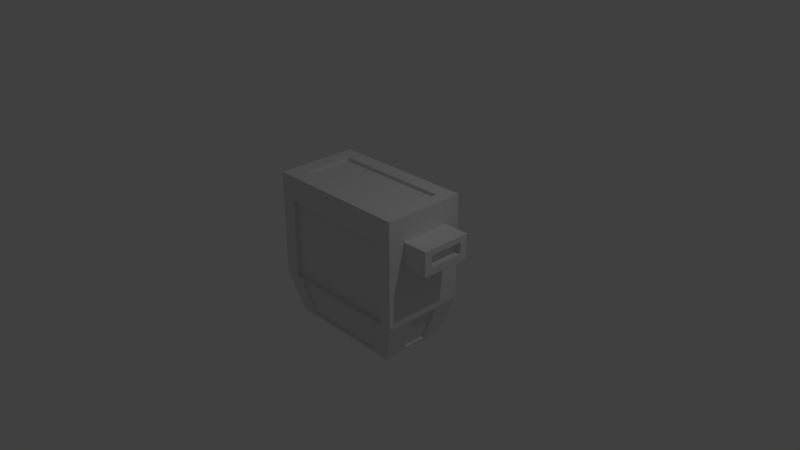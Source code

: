 # Source: machinegunAmmoBox.blend  (saved by Blender 2.79.0; exported with 4.5.12 LTS)
import bpy
from mathutils import Matrix  # noqa: F401  (used for matrix-valued properties, if any)

bpy.ops.wm.read_factory_settings(use_empty=True)
scene = bpy.context.scene
scene.name = 'Scene'

# ---- collections
col_collection_1 = bpy.data.collections.new('Collection 1'); scene.collection.children.link(col_collection_1)

# ---- materials (node trees are filled in below, after node groups)
mat_material = bpy.data.materials.new('Material')
mat_material.alpha_threshold = 0.0
mat_material.use_transparent_shadow = False
mat_material.roughness = 0.5
mat_material.line_color = (0.0, 0.0, 0.0, 1.0)

# ---- material node trees

# ---- world
world_world = bpy.data.worlds.new('World'); scene.world = world_world
world_world.color = (0.05088, 0.05088, 0.05088)
world_world.use_sun_shadow = False
world_world.sun_shadow_jitter_overblur = 0.0
world_world.cycles.sampling_method = 'MANUAL'

# ---- cameras
cam_camera = bpy.data.cameras.new('Camera')
cam_camera.clip_end = 100.0
cam_camera.lens = 35.0
cam_camera.sensor_width = 32.0
cam_camera.sensor_height = 18.0
cam_camera.ortho_scale = 7.314
cam_camera.dof.focus_distance = 0.0
cam_camera.dof.aperture_fstop = 128.0

# ---- lights
light_lamp = bpy.data.lights.new('Lamp', 'POINT')
light_lamp.transmission_factor = 0.0
light_lamp.cutoff_distance = 30.0
light_lamp.energy = 100.0
light_lamp.shadow_buffer_clip_start = 1.001
light_lamp.shadow_soft_size = 0.1
light_lamp.shadow_maximum_resolution = 0.006
light_lamp.use_absolute_resolution = True

# ---- meshes
me_cube = bpy.data.meshes.new('Cube')
me_cube.from_pydata([(0.819, 0.6012, -1.0), (0.819, -0.6012, -1.0), (-0.819, -0.6012, -1.0), (-0.819, 0.6012, -1.0), (1.0, 0.7341, 1.0), (1.0, -0.7341, 1.0), (-1.0, -0.7341, 1.0), (-1.0, 0.7341, 1.0), (1.0, 0.7341, -0.4444), (1.0, -0.7341, -0.4444), (-1.0, -0.7341, -0.4444), (-1.0, 0.7341, -0.4444), (1.0, 0.7341, 0.6658), (1.0, -0.7341, 0.6658), (-1.0, -0.7341, 0.6658), (-1.0, 0.7341, 0.6658), (1.0, 0.7341, 0.3294), (1.0, -0.7341, 0.3294), (-1.0, -0.7341, 0.3294), (-1.0, 0.7341, 0.3294), (0.819, -0.3515, -1.0), (-0.819, -0.3515, -1.0), (1.0, -0.4293, 1.0), (-1.0, -0.4293, 1.0), (-1.0, -0.4293, -0.4444), (1.0, -0.4293, -0.4444), (-1.0, -0.4293, 0.6658), (1.0, -0.4293, 0.6658), (1.0, -0.4293, 0.3294), (-1.0, -0.4293, 0.3294), (-0.819, 0.3802, -1.0), (-1.0, 0.4642, 1.0), (-1.0, 0.4642, -0.4444), (-1.0, 0.4642, 0.6658), (-1.0, 0.4642, 0.3294), (0.819, 0.3802, -1.0), (1.0, 0.4642, 1.0), (1.0, 0.4642, -0.4444), (1.0, 0.4642, 0.6658), (1.0, 0.4642, 0.3294), (1.346, 0.4642, 0.6658), (1.346, -0.4293, 0.6658), (1.346, 0.4642, 0.3294), (1.346, -0.4293, 0.3294), (0.819, -0.2311, -1.0), (1.0, -0.2821, 1.0), (1.0, -0.2821, -0.4444), (1.0, -0.2821, 0.6658), (1.0, -0.2821, 0.3294), (-0.819, -0.2311, -1.0), (-1.0, -0.2821, 1.0), (-1.0, -0.2821, -0.4444), (-1.0, -0.2821, 0.6658), (-1.0, -0.2821, 0.3294), (1.346, -0.2821, 0.6658), (1.346, -0.2821, 0.3294), (-0.819, 0.2637, -1.0), (-1.0, 0.3272, 1.0), (-1.0, 0.3272, -0.4444), (-1.0, 0.3272, 0.6658), (-1.0, 0.3272, 0.3294), (0.819, 0.2637, -1.0), (1.0, 0.3272, 1.0), (1.0, 0.3272, -0.4444), (1.0, 0.3272, 0.6658), (1.0, 0.3272, 0.3294), (1.346, 0.3272, 0.6658), (1.346, 0.3272, 0.3294), (1.0, 0.7341, 0.5851), (1.0, -0.7341, 0.5851), (-1.0, -0.7341, 0.5851), (-1.0, 0.7341, 0.5851), (1.0, -0.4293, 0.5851), (-1.0, -0.4293, 0.5851), (1.0, 0.4642, 0.5851), (-1.0, 0.4642, 0.5851), (1.346, -0.4293, 0.5851), (1.346, 0.4642, 0.5851), (1.346, -0.2821, 0.5851), (-1.0, -0.2821, 0.5851), (1.346, 0.3272, 0.5851), (-1.0, 0.3272, 0.5851), (1.0, -0.4293, 0.4322), (-1.0, -0.4293, 0.4322), (1.0, 0.4642, 0.4322), (-1.0, 0.4642, 0.4322), (1.346, -0.4293, 0.4322), (1.346, 0.4642, 0.4322), (1.346, -0.2821, 0.4322), (-1.0, -0.2821, 0.4322), (1.346, 0.3272, 0.4322), (-1.0, 0.3272, 0.4322), (1.0, 0.7341, 0.4322), (1.0, -0.7341, 0.4322), (-1.0, -0.7341, 0.4322), (-1.0, 0.7341, 0.4322), (1.261, 0.3272, 0.5851), (1.261, -0.2821, 0.5851), (1.261, -0.2821, 0.4322), (1.261, 0.3272, 0.4322), (-0.6539, 0.6012, -1.0), (-0.6539, -0.6012, -1.0), (-0.7984, 0.7341, 1.0), (-0.7984, -0.7341, 1.0), (-0.7984, 0.7341, -0.4444), (-0.7984, -0.7341, -0.4444), (-0.7984, 0.7341, 0.6658), (-0.7984, -0.7341, 0.6658), (-0.7984, -0.7341, 0.3294), (-0.7984, 0.7341, 0.3294), (-0.7984, -0.4293, 1.0), (-0.6539, -0.3515, -1.0), (-0.6539, 0.3802, -1.0), (-0.7984, 0.4642, 1.0), (-0.6539, -0.2311, -1.0), (-0.7984, -0.2821, 1.0), (-0.7984, 0.3272, 1.0), (-0.6539, 0.2637, -1.0), (-0.7984, 0.7341, 0.5851), (-0.7984, -0.7341, 0.5851), (-0.7984, -0.7341, 0.4322), (-0.7984, 0.7341, 0.4322), (0.8305, -0.4293, 1.0), (0.8305, 0.4642, 1.0), (0.8305, -0.2821, 1.0), (0.8305, 0.3272, 1.0), (0.6801, 0.6012, -1.0), (0.6801, -0.6012, -1.0), (0.8305, 0.7341, 1.0), (0.8305, -0.7341, 1.0), (0.8305, 0.7341, -0.4444), (0.8305, -0.7341, -0.4444), (0.8305, 0.7341, 0.6658), (0.8305, -0.7341, 0.6658), (0.8305, -0.7341, 0.3294), (0.8305, 0.7341, 0.3294), (0.6801, -0.3515, -1.0), (0.6801, 0.3802, -1.0), (0.6801, -0.2311, -1.0), (0.6801, 0.2637, -1.0), (0.8305, 0.7341, 0.5851), (0.8305, -0.7341, 0.5851), (0.8305, -0.7341, 0.4322), (0.8305, 0.7341, 0.4322), (-0.7984, 0.4642, 0.9538), (-0.7984, 0.3272, 0.9538), (-0.7984, -0.2821, 0.9538), (-0.7984, -0.4293, 0.9538), (0.8305, -0.4293, 0.9538), (0.8305, 0.4642, 0.9538), (0.8305, -0.2821, 0.9538), (0.8305, 0.3272, 0.9538), (0.8305, -0.6542, -0.4444), (-0.7984, -0.6542, -0.4444), (0.8305, -0.6542, 0.6658), (-0.7984, -0.6542, 0.6658), (0.8305, -0.6542, 0.3294), (-0.7984, -0.6542, 0.3294), (0.8305, -0.6542, 0.5851), (-0.7984, -0.6542, 0.5851), (0.8305, -0.6542, 0.4322), (-0.7984, -0.6542, 0.4322), (0.8305, 0.6506, -0.4444), (-0.7984, 0.6506, -0.4444), (0.8305, 0.6506, 0.6658), (-0.7984, 0.6506, 0.6658), (0.8305, 0.6506, 0.3294), (-0.7984, 0.6506, 0.3294), (0.8305, 0.6506, 0.5851), (-0.7984, 0.6506, 0.5851), (0.8305, 0.6506, 0.4322), (-0.7984, 0.6506, 0.4322), (0.6801, -0.3515, -0.9722), (-0.6539, -0.3515, -0.9722), (0.6801, 0.3802, -0.9722), (-0.6539, 0.3802, -0.9722), (0.6801, -0.2311, -0.9722), (-0.6539, -0.2311, -0.9722), (0.6801, 0.2637, -0.9722), (-0.6539, 0.2637, -0.9722), (0.6006, -0.6092, -0.9668), (-0.5741, -0.6092, -0.9668), (0.733, -0.7262, -0.4776), (-0.7014, -0.7262, -0.4776), (0.6006, -0.5733, -0.9617), (-0.5741, -0.5733, -0.9617), (0.733, -0.6904, -0.4725), (-0.7014, -0.6904, -0.4725), (0.6098, 0.6082, -0.9707), (-0.5833, 0.6082, -0.9707), (0.7443, 0.7271, -0.4738), (-0.7126, 0.7271, -0.4738), (0.6098, 0.5582, -0.9636), (-0.5833, 0.5582, -0.9636), (0.7443, 0.6771, -0.4667), (-0.7126, 0.6771, -0.4667), (-0.9503, -0.2821, 0.4322), (-0.9503, -0.2821, 0.3294), (-0.9503, -0.2821, -0.4444), (-0.9503, 0.3272, -0.4444), (-0.9503, -0.2821, 0.6658), (-0.9503, 0.3272, 0.6658), (-0.9503, 0.3272, 0.3294), (-0.9503, 0.3272, 0.4322), (-0.9503, -0.2821, 0.5851), (-0.9503, 0.3272, 0.5851), (-0.9877, -0.2413, -0.4821), (-0.8312, -0.1971, -0.9624), (-0.8312, 0.2306, -0.9624), (-0.9877, 0.2855, -0.4821), (-0.9478, -0.2413, -0.4691), (-0.7913, -0.1971, -0.9494), (-0.7913, 0.2306, -0.9494), (-0.9478, 0.2855, -0.4691), (0.8315, 0.2299, -0.9615), (0.8315, -0.1964, -0.9615), (0.9875, 0.2846, -0.4829), (0.9875, -0.2404, -0.4829), (0.8017, 0.2299, -0.9518), (0.8017, -0.1964, -0.9518), (0.9577, 0.2846, -0.4732), (0.9577, -0.2404, -0.4732), (0.819, 0.01634, -1.0), (1.0, 0.02255, 1.0), (1.0, 0.02255, -0.4444), (1.0, 0.02255, 0.6658), (1.0, 0.02255, 0.3294), (1.346, 0.02255, 0.6658), (1.346, 0.02255, 0.3294), (-0.819, 0.01634, -1.0), (-1.0, 0.02255, 1.0), (-1.0, 0.02255, -0.4444), (-1.0, 0.02255, 0.6658), (1.346, 0.02255, 0.5851), (1.346, 0.02255, 0.4322), (1.261, 0.02255, 0.5851), (1.261, 0.02255, 0.4322), (-0.7984, 0.02255, 1.0), (-0.6539, 0.01634, -1.0), (0.6801, 0.01634, -1.0), (0.8305, 0.02255, 1.0), (-0.7984, 0.02255, 0.9538), (0.8305, 0.02255, 0.9538), (-0.6539, 0.01634, -0.9722), (0.6801, 0.01634, -0.9722), (-0.9503, 0.02255, -0.4444), (-0.9503, 0.02255, 0.6658), (-0.9503, 0.02255, 0.3294), (-0.9503, 0.02255, 0.5851), (-0.9503, 0.02255, 0.4322), (-0.8312, 0.01676, -0.9624), (-0.9877, 0.02213, -0.4821), (-0.7913, 0.01676, -0.9494), (-0.9478, 0.02213, -0.4691), (0.8315, 0.01677, -0.9615), (0.9875, 0.02212, -0.4829), (0.8017, 0.01677, -0.9518), (0.9577, 0.02212, -0.4732)], [], [(111, 101, 2, 21), (110, 23, 6, 103), (27, 22, 5, 13), (107, 103, 6, 14), (33, 31, 7, 15), (104, 100, 3, 11), (109, 104, 11, 19), (30, 32, 11, 3), (101, 105, 10, 2), (20, 25, 9, 1), (102, 106, 15, 7), (75, 33, 15, 71), (119, 107, 14, 70), (72, 27, 13, 69), (25, 28, 17, 9), (105, 108, 18, 10), (32, 34, 19, 11), (121, 109, 19, 95), (10, 18, 29, 24), (46, 48, 28, 25), (65, 39, 42, 67), (70, 14, 26, 73), (44, 46, 25, 20), (2, 10, 24, 21), (14, 6, 23, 26), (47, 45, 22, 27), (115, 50, 23, 110), (114, 111, 21, 49), (100, 112, 30, 3), (102, 7, 31, 113), (12, 4, 36, 38), (0, 8, 37, 35), (68, 12, 38, 74), (8, 16, 39, 37), (58, 60, 34, 32), (81, 59, 33, 75), (56, 58, 32, 30), (59, 57, 31, 33), (78, 54, 41, 76), (47, 27, 41, 54), (82, 28, 43, 86), (74, 38, 40, 77), (225, 47, 54, 227), (233, 227, 54, 78), (26, 23, 50, 52), (21, 24, 51, 49), (73, 26, 52, 79), (24, 29, 53, 51), (238, 114, 49, 229), (237, 230, 50, 115), (225, 223, 45, 47), (61, 63, 216, 214), (28, 48, 55, 43), (224, 226, 48, 46), (37, 39, 65, 63), (35, 37, 63, 61), (38, 36, 62, 64), (113, 31, 57, 116), (112, 117, 56, 30), (77, 40, 66, 80), (38, 64, 66, 40), (232, 230, 57, 59), (49, 51, 206, 207), (60, 58, 199, 202), (89, 79, 204, 196), (226, 65, 67, 228), (79, 52, 200, 204), (87, 77, 80, 90), (83, 73, 79, 89), (90, 80, 96, 99), (84, 74, 77, 87), (27, 72, 76, 41), (88, 78, 76, 86), (91, 81, 75, 85), (92, 68, 74, 84), (94, 70, 73, 83), (106, 118, 71, 15), (82, 72, 69, 93), (120, 119, 70, 94), (85, 75, 71, 95), (34, 85, 95, 19), (108, 120, 94, 18), (28, 82, 93, 17), (18, 94, 83, 29), (16, 92, 84, 39), (60, 91, 85, 34), (55, 88, 86, 43), (39, 84, 87, 42), (228, 234, 88, 55), (29, 83, 89, 53), (42, 87, 90, 67), (91, 60, 202, 203), (72, 82, 86, 76), (118, 121, 95, 71), (236, 235, 97, 98), (78, 88, 98, 97), (233, 78, 97, 235), (234, 90, 99, 236), (121, 118, 169, 171), (141, 133, 154, 158), (105, 131, 152, 153), (104, 109, 167, 163), (136, 111, 173, 172), (110, 122, 148, 147), (115, 110, 147, 146), (138, 136, 172, 176), (128, 102, 113, 123), (126, 137, 112, 100), (117, 112, 175, 179), (240, 125, 151, 242), (118, 106, 165, 169), (108, 105, 153, 157), (134, 142, 160, 156), (128, 132, 106, 102), (131, 105, 183, 182), (130, 104, 163, 162), (104, 130, 190, 191), (133, 129, 103, 107), (122, 110, 103, 129), (136, 127, 101, 111), (20, 1, 127, 136), (22, 122, 129, 5), (13, 5, 129, 133), (8, 0, 126, 130), (16, 8, 130, 135), (1, 9, 131, 127), (4, 12, 132, 128), (69, 13, 133, 141), (9, 17, 134, 131), (92, 16, 135, 143), (45, 124, 122, 22), (44, 20, 136, 138), (0, 35, 137, 126), (4, 128, 123, 36), (222, 44, 138, 239), (223, 240, 124, 45), (36, 123, 125, 62), (35, 61, 139, 137), (12, 68, 140, 132), (93, 69, 141, 142), (17, 93, 142, 134), (68, 92, 143, 140), (149, 144, 145, 151), (242, 241, 146, 150), (150, 146, 147, 148), (125, 123, 149, 151), (113, 116, 145, 144), (123, 113, 144, 149), (122, 124, 150, 148), (237, 115, 146, 241), (156, 160, 161, 157), (160, 158, 159, 161), (152, 156, 157, 153), (158, 154, 155, 159), (107, 119, 159, 155), (131, 134, 156, 152), (120, 108, 157, 161), (142, 141, 158, 160), (133, 107, 155, 154), (119, 120, 161, 159), (168, 170, 171, 169), (164, 168, 169, 165), (170, 166, 167, 171), (166, 162, 163, 167), (140, 143, 170, 168), (135, 130, 162, 166), (132, 140, 168, 164), (106, 132, 164, 165), (109, 121, 171, 167), (143, 135, 166, 170), (174, 178, 179, 175), (244, 176, 177, 243), (176, 172, 173, 177), (238, 117, 179, 243), (239, 138, 176, 244), (112, 137, 174, 175), (111, 114, 177, 173), (137, 139, 178, 174), (180, 182, 186, 184), (105, 101, 181, 183), (127, 131, 182, 180), (101, 127, 180, 181), (184, 186, 187, 185), (182, 183, 187, 186), (183, 181, 185, 187), (181, 180, 184, 185), (189, 191, 195, 193), (126, 100, 189, 188), (100, 104, 191, 189), (130, 126, 188, 190), (194, 192, 193, 195), (188, 189, 193, 192), (190, 188, 192, 194), (191, 190, 194, 195), (248, 246, 201, 205), (245, 247, 202, 199), (249, 248, 205, 203), (247, 249, 203, 202), (231, 51, 198, 245), (53, 89, 196, 197), (232, 59, 201, 246), (59, 81, 205, 201), (81, 91, 203, 205), (51, 53, 197, 198), (250, 207, 211, 252), (231, 58, 209, 251), (229, 49, 207, 250), (58, 56, 208, 209), (252, 253, 213, 212), (251, 209, 213, 253), (207, 206, 210, 211), (209, 208, 212, 213), (214, 216, 220, 218), (224, 46, 217, 255), (222, 61, 214, 254), (46, 44, 215, 217), (256, 257, 221, 219), (255, 217, 221, 257), (217, 215, 219, 221), (254, 214, 218, 256), (215, 254, 256, 219), (216, 255, 257, 220), (218, 220, 257, 256), (44, 222, 254, 215), (63, 224, 255, 216), (206, 251, 253, 210), (211, 210, 253, 252), (56, 229, 250, 208), (51, 231, 251, 206), (208, 250, 252, 212), (52, 232, 246, 200), (58, 231, 245, 199), (197, 196, 249, 247), (196, 204, 248, 249), (198, 197, 247, 245), (204, 200, 246, 248), (139, 239, 244, 178), (114, 238, 243, 177), (178, 244, 243, 179), (116, 237, 241, 145), (151, 145, 241, 242), (62, 125, 240, 223), (61, 222, 239, 139), (124, 240, 242, 150), (88, 234, 236, 98), (80, 233, 235, 96), (99, 96, 235, 236), (67, 90, 234, 228), (48, 226, 228, 55), (52, 50, 230, 232), (63, 65, 226, 224), (64, 62, 223, 225), (116, 57, 230, 237), (117, 238, 229, 56), (80, 66, 227, 233), (64, 225, 227, 66)])
_uv = me_cube.uv_layers.new(name='UVMap')
_uv.uv.foreach_set('vector', [0.1507, 0.318, 0.1507, 0.1848, 0.06262, 0.1848, 0.06262, 0.318, 0.07356, 0.2766, -0.03397, 0.2766, -0.03397, 0.1139, 0.07356, 0.1139, 0.2705, 0.8608, 0.2705, 1.039, 0.1079, 1.039, 0.1079, 0.8608, 0.07356, 0.8608, 0.07356, 1.039, -0.03397, 1.039, -0.03397, 0.8608, 0.7472, 0.8608, 0.7472, 1.039, 0.8912, 1.039, 0.8912, 0.8608, 0.07356, 0.2685, 0.1507, -0.02792, 0.06262, -0.02792, -0.03397, 0.2685, 0.07356, 0.6814, 0.07356, 0.2685, -0.03397, 0.2685, -0.03397, 0.6814, 0.7024, -0.02792, 0.7472, 0.2685, 0.8912, 0.2685, 0.8203, -0.02792, 0.1507, -0.02792, 0.07356, 0.2685, -0.03397, 0.2685, 0.06262, -0.02792, 0.312, -0.02792, 0.2705, 0.2685, 0.1079, 0.2685, 0.1788, -0.02792, 0.07356, -0.02792, 0.07356, -0.2062, -0.03397, -0.2062, -0.03397, -0.02792, 0.7472, 0.8177, 0.7472, 0.8608, 0.8912, 0.8608, 0.8912, 0.8177, 0.07356, 0.8177, 0.07356, 0.8608, -0.03397, 0.8608, -0.03397, 0.8177, 0.2705, 0.8177, 0.2705, 0.8608, 0.1079, 0.8608, 0.1079, 0.8177, 0.2705, 0.2685, 0.2705, 0.6814, 0.1079, 0.6814, 0.1079, 0.2685, 0.07356, 0.2685, 0.07356, 0.6814, -0.03397, 0.6814, -0.03397, 0.2685, 0.7472, 0.2685, 0.7472, 0.6814, 0.8912, 0.6814, 0.8912, 0.2685, 0.07356, 0.7362, 0.07356, 0.6814, -0.03397, 0.6814, -0.03397, 0.7362, 0.1079, 0.2685, 0.1079, 0.6814, 0.2705, 0.6814, 0.2705, 0.2685, 0.349, 0.2685, 0.349, 0.6814, 0.2705, 0.6814, 0.2705, 0.2685, -0.03397, 0.6802, -0.03397, 0.7533, 0.1509, 0.7533, 0.1509, 0.6802, 0.1079, 0.8177, 0.1079, 0.8608, 0.2705, 0.8608, 0.2705, 0.8177, 0.3763, -0.02792, 0.349, 0.2685, 0.2705, 0.2685, 0.312, -0.02792, 0.1788, -0.02792, 0.1079, 0.2685, 0.2705, 0.2685, 0.312, -0.02792, 0.1079, 0.8608, 0.1079, 1.039, 0.2705, 1.039, 0.2705, 0.8608, 0.349, 0.8608, 0.349, 1.039, 0.2705, 1.039, 0.2705, 0.8608, 0.07356, 0.3551, -0.03397, 0.3551, -0.03397, 0.2766, 0.07356, 0.2766, 0.1507, 0.3823, 0.1507, 0.318, 0.06262, 0.318, 0.06262, 0.3823, 0.1507, 0.8264, 0.1507, 0.7084, 0.06262, 0.7084, 0.06262, 0.8264, 0.07356, 0.8973, -0.03397, 0.8973, -0.03397, 0.7533, 0.07356, 0.7533, 0.8912, 0.8608, 0.8912, 1.039, 0.7472, 1.039, 0.7472, 0.8608, 0.8203, -0.02792, 0.8912, 0.2685, 0.7472, 0.2685, 0.7024, -0.02792, 0.8912, 0.8177, 0.8912, 0.8608, 0.7472, 0.8608, 0.7472, 0.8177, 0.8912, 0.2685, 0.8912, 0.6814, 0.7472, 0.6814, 0.7472, 0.2685, 0.6741, 0.2685, 0.6741, 0.6814, 0.7472, 0.6814, 0.7472, 0.2685, 0.6741, 0.8177, 0.6741, 0.8608, 0.7472, 0.8608, 0.7472, 0.8177, 0.6403, -0.02792, 0.6741, 0.2685, 0.7472, 0.2685, 0.7024, -0.02792, 0.6741, 0.8608, 0.6741, 1.039, 0.7472, 1.039, 0.7472, 0.8608, 0.349, 0.8177, 0.349, 0.8608, 0.2705, 0.8608, 0.2705, 0.8177, 1.033, 0.3551, 1.033, 0.2766, 1.218, 0.2766, 1.218, 0.3551, 1.033, 0.7362, 1.033, 0.6814, 1.218, 0.6814, 1.218, 0.7362, -0.03397, 0.8177, -0.03397, 0.8608, 0.1509, 0.8608, 0.1509, 0.8177, -0.03397, 0.5176, -0.03397, 0.3551, 0.1509, 0.3551, 0.1509, 0.5176, 0.5116, 0.8177, 0.5116, 0.8608, 0.349, 0.8608, 0.349, 0.8177, 0.2705, 0.8608, 0.2705, 1.039, 0.349, 1.039, 0.349, 0.8608, 0.312, -0.02792, 0.2705, 0.2685, 0.349, 0.2685, 0.3763, -0.02792, 0.2705, 0.8177, 0.2705, 0.8608, 0.349, 0.8608, 0.349, 0.8177, 0.2705, 0.2685, 0.2705, 0.6814, 0.349, 0.6814, 0.349, 0.2685, 0.1507, 0.5143, 0.1507, 0.3823, 0.06262, 0.3823, 0.06262, 0.5143, 0.07356, 0.5176, -0.03397, 0.5176, -0.03397, 0.3551, 0.07356, 0.3551, 0.5116, 0.8608, 0.5116, 1.039, 0.349, 1.039, 0.349, 0.8608, 0.6403, -0.02792, 0.6741, 0.2685, 0.6514, 0.248, 0.6222, -0.007404, 1.033, 0.2766, 1.033, 0.3551, 1.218, 0.3551, 1.218, 0.2766, 0.5116, 0.2685, 0.5116, 0.6814, 0.349, 0.6814, 0.349, 0.2685, 0.7472, 0.2685, 0.7472, 0.6814, 0.6741, 0.6814, 0.6741, 0.2685, 0.7024, -0.02792, 0.7472, 0.2685, 0.6741, 0.2685, 0.6403, -0.02792, 0.7472, 0.8608, 0.7472, 1.039, 0.6741, 1.039, 0.6741, 0.8608, 0.07356, 0.7533, -0.03397, 0.7533, -0.03397, 0.6802, 0.07356, 0.6802, 0.1507, 0.7084, 0.1507, 0.6463, 0.06262, 0.6463, 0.06262, 0.7084, 0.7472, 0.8177, 0.7472, 0.8608, 0.6741, 0.8608, 0.6741, 0.8177, -0.03397, 0.7533, -0.03397, 0.6802, 0.1509, 0.6802, 0.1509, 0.7533, 0.5116, 0.8608, 0.5116, 1.039, 0.6741, 1.039, 0.6741, 0.8608, 0.3763, -0.02792, 0.349, 0.2685, 0.3708, 0.2484, 0.3944, -0.00784, -0.03397, 0.6814, -0.03397, 0.2685, -0.007445, 0.2685, -0.007445, 0.6814, 1.033, 0.7362, 1.033, 0.8177, 1.06, 0.8177, 1.06, 0.7362, -0.03397, 0.5176, -0.03397, 0.6802, 0.1509, 0.6802, 0.1509, 0.5176, 1.033, 0.8177, 1.033, 0.8608, 1.06, 0.8608, 1.06, 0.8177, 0.7472, 0.7362, 0.7472, 0.8177, 0.6741, 0.8177, 0.6741, 0.7362, 0.2705, 0.7362, 0.2705, 0.8177, 0.349, 0.8177, 0.349, 0.7362, 0.1509, 0.7362, 0.1509, 0.8177, 0.1051, 0.8177, 0.1051, 0.7362, -0.03397, 0.7362, -0.03397, 0.8177, 0.1509, 0.8177, 0.1509, 0.7362, 1.033, 0.8608, 1.033, 0.8177, 1.218, 0.8177, 1.218, 0.8608, 0.349, 0.7362, 0.349, 0.8177, 0.2705, 0.8177, 0.2705, 0.7362, 0.6741, 0.7362, 0.6741, 0.8177, 0.7472, 0.8177, 0.7472, 0.7362, 0.8912, 0.7362, 0.8912, 0.8177, 0.7472, 0.8177, 0.7472, 0.7362, 0.1079, 0.7362, 0.1079, 0.8177, 0.2705, 0.8177, 0.2705, 0.7362, 0.07356, 0.8608, 0.07356, 0.8177, -0.03397, 0.8177, -0.03397, 0.8608, 0.2705, 0.7362, 0.2705, 0.8177, 0.1079, 0.8177, 0.1079, 0.7362, 0.07356, 0.7362, 0.07356, 0.8177, -0.03397, 0.8177, -0.03397, 0.7362, 0.7472, 0.7362, 0.7472, 0.8177, 0.8912, 0.8177, 0.8912, 0.7362, 0.7472, 0.6814, 0.7472, 0.7362, 0.8912, 0.7362, 0.8912, 0.6814, 0.07356, 0.6814, 0.07356, 0.7362, -0.03397, 0.7362, -0.03397, 0.6814, 0.2705, 0.6814, 0.2705, 0.7362, 0.1079, 0.7362, 0.1079, 0.6814, 0.1079, 0.6814, 0.1079, 0.7362, 0.2705, 0.7362, 0.2705, 0.6814, 0.8912, 0.6814, 0.8912, 0.7362, 0.7472, 0.7362, 0.7472, 0.6814, 0.6741, 0.6814, 0.6741, 0.7362, 0.7472, 0.7362, 0.7472, 0.6814, 0.349, 0.6814, 0.349, 0.7362, 0.2705, 0.7362, 0.2705, 0.6814, -0.03397, 0.6814, -0.03397, 0.7362, 0.1509, 0.7362, 0.1509, 0.6814, 0.5116, 0.6814, 0.5116, 0.7362, 0.349, 0.7362, 0.349, 0.6814, 0.2705, 0.6814, 0.2705, 0.7362, 0.349, 0.7362, 0.349, 0.6814, 0.7472, 0.6814, 0.7472, 0.7362, 0.6741, 0.7362, 0.6741, 0.6814, -0.03397, 0.7362, -0.03397, 0.6814, -0.007445, 0.6814, -0.007445, 0.7362, 1.033, 0.8177, 1.033, 0.7362, 1.218, 0.7362, 1.218, 0.8177, 0.07356, 0.8177, 0.07356, 0.7362, -0.03397, 0.7362, -0.03397, 0.8177, 0.5116, 0.7362, 0.5116, 0.8177, 0.349, 0.8177, 0.349, 0.7362, 0.1509, 0.8177, 0.1509, 0.7362, 0.1051, 0.7362, 0.1051, 0.8177, 0.1509, 0.5176, 0.1509, 0.3551, 0.1051, 0.3551, 0.1051, 0.5176, 0.1509, 0.5176, 0.1509, 0.6802, 0.1051, 0.6802, 0.1051, 0.5176, 0.8912, 0.7362, 0.8912, 0.8177, 0.8466, 0.8177, 0.8466, 0.7362, 0.1079, 0.8177, 0.1079, 0.8608, 0.1505, 0.8608, 0.1505, 0.8177, 0.07356, 0.1139, 0.9426, 0.1139, 0.9426, 0.1566, 0.07356, 0.1566, 0.8912, 0.2685, 0.8912, 0.6814, 0.8466, 0.6814, 0.8466, 0.2685, 0.8624, -0.02792, 0.1507, -0.02792, 0.1507, -0.01309, 0.8624, -0.01309, 0.07356, -0.02792, 0.9426, -0.02792, 0.9426, -0.05255, 0.07356, -0.05255, 0.349, -0.02792, 0.2705, -0.02792, 0.2705, -0.05255, 0.349, -0.05255, 0.3763, -0.02792, 0.312, -0.02792, 0.312, -0.01309, 0.3763, -0.01309, 0.9426, 0.8973, 0.07356, 0.8973, 0.07356, 0.7533, 0.9426, 0.7533, 0.8624, 0.8264, 0.8624, 0.7084, 0.1507, 0.7084, 0.1507, 0.8264, 0.6403, -0.02792, 0.7024, -0.02792, 0.7024, -0.01309, 0.6403, -0.01309, 0.5116, -0.02792, 0.6741, -0.02792, 0.6741, -0.05255, 0.5116, -0.05255, 0.8912, 0.8177, 0.8912, 0.8608, 0.8466, 0.8608, 0.8466, 0.8177, 0.1079, 0.6814, 0.1079, 0.2685, 0.1505, 0.2685, 0.1505, 0.6814, 0.1079, 0.6814, 0.1079, 0.7362, 0.1505, 0.7362, 0.1505, 0.6814, 0.9426, -0.02792, 0.9426, -0.2062, 0.07356, -0.2062, 0.07356, -0.02792, 0.9426, 0.2685, 0.07356, 0.2685, 0.1254, 0.2508, 0.8906, 0.2508, 0.9426, 0.8973, 0.07356, 0.8973, 0.07356, 0.8527, 0.9426, 0.8527, 0.07356, 0.2685, 0.9426, 0.2685, 0.8966, 0.2528, 0.1194, 0.2528, 0.9426, 0.8608, 0.9426, 1.039, 0.07356, 1.039, 0.07356, 0.8608, 0.9426, 0.2766, 0.07356, 0.2766, 0.07356, 0.1139, 0.9426, 0.1139, 0.8624, 0.318, 0.8624, 0.1848, 0.1507, 0.1848, 0.1507, 0.318, 0.9365, 0.318, 0.9365, 0.1848, 0.8624, 0.1848, 0.8624, 0.318, 1.033, 0.2766, 0.9426, 0.2766, 0.9426, 0.1139, 1.033, 0.1139, 1.033, 0.8608, 1.033, 1.039, 0.9426, 1.039, 0.9426, 0.8608, -0.03397, 0.2685, -0.1306, -0.02792, -0.2046, -0.02792, -0.1244, 0.2685, -0.03397, 0.6814, -0.03397, 0.2685, -0.1244, 0.2685, -0.1244, 0.6814, 0.9365, -0.02792, 1.033, 0.2685, 0.9426, 0.2685, 0.8624, -0.02792, -0.03397, -0.02792, -0.03397, -0.2062, -0.1244, -0.2062, -0.1244, -0.02792, 1.033, 0.8177, 1.033, 0.8608, 0.9426, 0.8608, 0.9426, 0.8177, 1.033, 0.2685, 1.033, 0.6814, 0.9426, 0.6814, 0.9426, 0.2685, -0.03397, 0.7362, -0.03397, 0.6814, -0.1244, 0.6814, -0.1244, 0.7362, 1.033, 0.3551, 0.9426, 0.3551, 0.9426, 0.2766, 1.033, 0.2766, 0.9365, 0.3823, 0.9365, 0.318, 0.8624, 0.318, 0.8624, 0.3823, 0.9365, 0.8264, 0.9365, 0.7084, 0.8624, 0.7084, 0.8624, 0.8264, -0.03397, 0.8973, -0.1244, 0.8973, -0.1244, 0.7533, -0.03397, 0.7533, 0.9365, 0.5143, 0.9365, 0.3823, 0.8624, 0.3823, 0.8624, 0.5143, 1.033, 0.5176, 0.9426, 0.5176, 0.9426, 0.3551, 1.033, 0.3551, -0.03397, 0.7533, -0.1244, 0.7533, -0.1244, 0.6802, -0.03397, 0.6802, 0.9365, 0.7084, 0.9365, 0.6463, 0.8624, 0.6463, 0.8624, 0.7084, -0.03397, 0.8608, -0.03397, 0.8177, -0.1244, 0.8177, -0.1244, 0.8608, 1.033, 0.7362, 1.033, 0.8177, 0.9426, 0.8177, 0.9426, 0.7362, 1.033, 0.6814, 1.033, 0.7362, 0.9426, 0.7362, 0.9426, 0.6814, -0.03397, 0.8177, -0.03397, 0.7362, -0.1244, 0.7362, -0.1244, 0.8177, 0.9426, 0.7533, 0.07356, 0.7533, 0.07356, 0.6802, 0.9426, 0.6802, 0.9426, 0.5176, 0.07356, 0.5176, 0.07356, 0.3551, 0.9426, 0.3551, 0.9426, 0.3551, 0.07356, 0.3551, 0.07356, 0.2766, 0.9426, 0.2766, 0.6741, -0.02792, 0.7472, -0.02792, 0.7472, -0.05255, 0.6741, -0.05255, 0.7472, -0.02792, 0.6741, -0.02792, 0.6741, -0.05255, 0.7472, -0.05255, 0.9426, -0.02792, 0.07356, -0.02792, 0.07356, -0.05255, 0.9426, -0.05255, 0.2705, -0.02792, 0.349, -0.02792, 0.349, -0.05255, 0.2705, -0.05255, 0.5116, -0.02792, 0.349, -0.02792, 0.349, -0.05255, 0.5116, -0.05255, 0.9426, 0.6814, 0.9426, 0.7362, 0.07356, 0.7362, 0.07356, 0.6814, 0.9426, 0.7362, 0.9426, 0.8177, 0.07356, 0.8177, 0.07356, 0.7362, 0.9426, 0.2685, 0.9426, 0.6814, 0.07356, 0.6814, 0.07356, 0.2685, 0.9426, 0.8177, 0.9426, 0.8608, 0.07356, 0.8608, 0.07356, 0.8177, 0.1079, 0.8608, 0.1079, 0.8177, 0.1505, 0.8177, 0.1505, 0.8608, 0.1079, 0.2685, 0.1079, 0.6814, 0.1505, 0.6814, 0.1505, 0.2685, 0.1079, 0.7362, 0.1079, 0.6814, 0.1505, 0.6814, 0.1505, 0.7362, 0.1079, 0.7362, 0.1079, 0.8177, 0.1505, 0.8177, 0.1505, 0.7362, 0.9426, 0.1139, 0.07356, 0.1139, 0.07356, 0.1566, 0.9426, 0.1566, 0.1079, 0.8177, 0.1079, 0.7362, 0.1505, 0.7362, 0.1505, 0.8177, 0.9426, 0.8177, 0.9426, 0.7362, 0.07356, 0.7362, 0.07356, 0.8177, 0.9426, 0.8608, 0.9426, 0.8177, 0.07356, 0.8177, 0.07356, 0.8608, 0.9426, 0.7362, 0.9426, 0.6814, 0.07356, 0.6814, 0.07356, 0.7362, 0.9426, 0.6814, 0.9426, 0.2685, 0.07356, 0.2685, 0.07356, 0.6814, 0.8912, 0.8177, 0.8912, 0.7362, 0.8466, 0.7362, 0.8466, 0.8177, 0.8912, 0.6814, 0.8912, 0.2685, 0.8466, 0.2685, 0.8466, 0.6814, 0.8912, 0.8608, 0.8912, 0.8177, 0.8466, 0.8177, 0.8466, 0.8608, 0.07356, 0.8973, 0.9426, 0.8973, 0.9426, 0.8527, 0.07356, 0.8527, 0.8912, 0.6814, 0.8912, 0.7362, 0.8466, 0.7362, 0.8466, 0.6814, 0.8912, 0.7362, 0.8912, 0.6814, 0.8466, 0.6814, 0.8466, 0.7362, 0.8624, 0.7084, 0.8624, 0.6463, 0.1507, 0.6463, 0.1507, 0.7084, 0.8624, 0.5143, 0.8624, 0.3823, 0.1507, 0.3823, 0.1507, 0.5143, 0.8624, 0.3823, 0.8624, 0.318, 0.1507, 0.318, 0.1507, 0.3823, 0.5083, -0.02792, 0.6403, -0.02792, 0.6403, -0.01309, 0.5083, -0.01309, 0.5083, -0.02792, 0.3763, -0.02792, 0.3763, -0.01309, 0.5083, -0.01309, 0.1507, -0.02792, 0.8624, -0.02792, 0.8624, -0.01309, 0.1507, -0.01309, 0.312, -0.02792, 0.3763, -0.02792, 0.3763, -0.01309, 0.312, -0.01309, 0.7024, -0.02792, 0.6403, -0.02792, 0.6403, -0.01309, 0.7024, -0.01309, 0.1746, -0.01022, 0.1121, 0.2508, 0.1312, 0.2535, 0.1937, -0.007509, 0.07356, 0.2685, 0.1507, -0.02792, 0.1933, -0.01022, 0.1254, 0.2508, 0.8624, -0.02792, 0.9426, 0.2685, 0.8906, 0.2508, 0.82, -0.01022, 0.1507, -0.02792, 0.8624, -0.02792, 0.82, -0.01022, 0.1933, -0.01022, 0.82, -0.007509, 0.8906, 0.2535, 0.1254, 0.2535, 0.1933, -0.007509, 0.8906, 0.1182, 0.1254, 0.1182, 0.1254, 0.1373, 0.8906, 0.1373, 0.1121, 0.2508, 0.1746, -0.01022, 0.1937, -0.007509, 0.1312, 0.2535, 0.1933, 0.1806, 0.82, 0.1806, 0.82, 0.1997, 0.1933, 0.1997, 0.8241, -0.01227, 0.8875, 0.2528, 0.8608, 0.2566, 0.7974, -0.008475, 0.8624, -0.02792, 0.1507, -0.02792, 0.1884, -0.01227, 0.8249, -0.01227, 0.1507, -0.02792, 0.07356, 0.2685, 0.1194, 0.2528, 0.1884, -0.01227, 0.9426, 0.2685, 0.8624, -0.02792, 0.8249, -0.01227, 0.8966, 0.2528, 0.8966, 0.2566, 0.8249, -0.008475, 0.1884, -0.008475, 0.1194, 0.2566, 0.8249, 0.8301, 0.1884, 0.8301, 0.1884, 0.8034, 0.8249, 0.8034, 0.8875, 0.2528, 0.8241, -0.01227, 0.7974, -0.008475, 0.8608, 0.2566, 0.1194, 0.8935, 0.8966, 0.8935, 0.8966, 0.8668, 0.1194, 0.8668, 0.5116, 0.8177, 0.5116, 0.8608, 0.6741, 0.8608, 0.6741, 0.8177, 0.5116, 0.2685, 0.5116, 0.6814, 0.6741, 0.6814, 0.6741, 0.2685, 0.5116, 0.7362, 0.5116, 0.8177, 0.6741, 0.8177, 0.6741, 0.7362, 0.5116, 0.6814, 0.5116, 0.7362, 0.6741, 0.7362, 0.6741, 0.6814, -0.03397, 0.5176, -0.03397, 0.3551, -0.007445, 0.3551, -0.007445, 0.5176, 1.033, 0.6814, 1.033, 0.7362, 1.06, 0.7362, 1.06, 0.6814, 1.033, 0.5176, 1.033, 0.6802, 1.06, 0.6802, 1.06, 0.5176, -0.03397, 0.8608, -0.03397, 0.8177, -0.007445, 0.8177, -0.007445, 0.8608, -0.03397, 0.8177, -0.03397, 0.7362, -0.007445, 0.7362, -0.007445, 0.8177, 1.033, 0.2685, 1.033, 0.6814, 1.06, 0.6814, 1.06, 0.2685, 0.05607, 0.5145, 0.05607, 0.4004, 0.07737, 0.4004, 0.07737, 0.5145, 0.5116, 0.2685, 0.6741, 0.2685, 0.6519, 0.2484, 0.5114, 0.2484, 0.5083, -0.02792, 0.3763, -0.02792, 0.3944, -0.00784, 0.5085, -0.00784, 0.6741, 0.2685, 0.6403, -0.02792, 0.6226, -0.00784, 0.6519, 0.2484, 0.5085, -0.0008994, 0.5114, 0.2553, 0.6519, 0.2553, 0.6226, -0.0008994, -0.02743, 0.5174, -0.02743, 0.6579, -0.006125, 0.6579, -0.006125, 0.5174, 0.05607, -0.00784, -0.02743, 0.2484, -0.006126, 0.2553, 0.07737, -0.0008994, -0.02743, 0.2484, 0.05607, -0.00784, 0.07737, -0.0008994, -0.006125, 0.2553, 0.9432, -0.007404, 1.026, 0.248, 1.011, 0.2531, 0.9273, -0.00223, 0.5116, 0.2685, 0.349, 0.2685, 0.3713, 0.248, 0.5114, 0.248, 0.5083, -0.02792, 0.6403, -0.02792, 0.6222, -0.007404, 0.5085, -0.007404, 0.349, 0.2685, 0.3763, -0.02792, 0.3948, -0.007404, 0.3713, 0.248, 0.5085, -0.00223, 0.5114, 0.2531, 0.3713, 0.2531, 0.3948, -0.00223, 1.026, 0.5174, 1.026, 0.3774, 1.011, 0.3774, 1.011, 0.5174, 1.026, 0.248, 0.9432, -0.007404, 0.9273, -0.00223, 1.011, 0.2531, 0.9432, 0.5146, 0.9432, 0.6283, 0.9273, 0.6283, 0.9273, 0.5146, 0.9432, 0.4008, 0.9432, 0.5146, 0.9273, 0.5146, 0.9273, 0.4008, 1.026, 0.6575, 1.026, 0.5174, 1.011, 0.5174, 1.011, 0.6575, 0.6222, -0.00223, 0.6514, 0.2531, 0.5114, 0.2531, 0.5085, -0.00223, 0.3763, -0.02792, 0.5083, -0.02792, 0.5085, -0.007404, 0.3948, -0.007404, 0.6741, 0.2685, 0.5116, 0.2685, 0.5114, 0.248, 0.6514, 0.248, -0.02743, 0.3769, -0.02743, 0.5174, -0.006125, 0.5174, -0.006126, 0.3769, 0.3944, -0.0008994, 0.3708, 0.2553, 0.5114, 0.2553, 0.5085, -0.0008994, 0.6403, -0.02792, 0.5083, -0.02792, 0.5085, -0.00784, 0.6226, -0.00784, 0.349, 0.2685, 0.5116, 0.2685, 0.5114, 0.2484, 0.3708, 0.2484, 0.05607, 0.6287, 0.05607, 0.5145, 0.07737, 0.5145, 0.07737, 0.6287, 1.033, 0.3551, 1.033, 0.5176, 1.06, 0.5176, 1.06, 0.3551, -0.03397, 0.6802, -0.03397, 0.5176, -0.007445, 0.5176, -0.007445, 0.6802, 0.349, 0.6814, 0.349, 0.7362, 0.5116, 0.7362, 0.5116, 0.6814, 0.349, 0.7362, 0.349, 0.8177, 0.5116, 0.8177, 0.5116, 0.7362, 0.349, 0.2685, 0.349, 0.6814, 0.5116, 0.6814, 0.5116, 0.2685, 0.349, 0.8177, 0.349, 0.8608, 0.5116, 0.8608, 0.5116, 0.8177, 0.6403, -0.02792, 0.5083, -0.02792, 0.5083, -0.01309, 0.6403, -0.01309, 0.3763, -0.02792, 0.5083, -0.02792, 0.5083, -0.01309, 0.3763, -0.01309, 0.8624, 0.6463, 0.8624, 0.5143, 0.1507, 0.5143, 0.1507, 0.6463, 0.6741, -0.02792, 0.5116, -0.02792, 0.5116, -0.05255, 0.6741, -0.05255, 0.9426, 0.6802, 0.07356, 0.6802, 0.07356, 0.5176, 0.9426, 0.5176, -0.03397, 0.6802, -0.1244, 0.6802, -0.1244, 0.5176, -0.03397, 0.5176, 0.9365, 0.6463, 0.9365, 0.5143, 0.8624, 0.5143, 0.8624, 0.6463, 0.349, -0.02792, 0.5116, -0.02792, 0.5116, -0.05255, 0.349, -0.05255, 0.1509, 0.3551, 0.1509, 0.5176, 0.1051, 0.5176, 0.1051, 0.3551, 0.1509, 0.6802, 0.1509, 0.5176, 0.1051, 0.5176, 0.1051, 0.6802, 0.6741, 0.7362, 0.6741, 0.8177, 0.5116, 0.8177, 0.5116, 0.7362, 0.6741, 0.6814, 0.6741, 0.7362, 0.5116, 0.7362, 0.5116, 0.6814, 1.033, 0.3551, 1.033, 0.5176, 1.218, 0.5176, 1.218, 0.3551, 0.349, 0.8608, 0.349, 1.039, 0.5116, 1.039, 0.5116, 0.8608, 0.6741, 0.2685, 0.6741, 0.6814, 0.5116, 0.6814, 0.5116, 0.2685, 0.6741, 0.8608, 0.6741, 1.039, 0.5116, 1.039, 0.5116, 0.8608, 0.07356, 0.6802, -0.03397, 0.6802, -0.03397, 0.5176, 0.07356, 0.5176, 0.1507, 0.6463, 0.1507, 0.5143, 0.06262, 0.5143, 0.06262, 0.6463, 0.6741, 0.8177, 0.6741, 0.8608, 0.5116, 0.8608, 0.5116, 0.8177, -0.03397, 0.6802, -0.03397, 0.5176, 0.1509, 0.5176, 0.1509, 0.6802])
me_cube.materials.append(mat_material)
me_cube.use_remesh_preserve_volume = False
me_cube.use_remesh_preserve_attributes = False
me_cube.use_mirror_vertex_groups = False
me_cube.update()

# ---- objects
ob_cube = bpy.data.objects.new('Cube', me_cube)
ob_lamp = bpy.data.objects.new('Lamp', light_lamp)
ob_camera = bpy.data.objects.new('Camera', cam_camera)

# ---- transforms, parenting, visibility, modifiers, constraints
ob_cube.location = (0.0, 0.0, 0.0)
ob_cube.scale = (1.0, 0.7707, 1.0)
ob_cube.lock_rotations_4d = False
ob_cube.empty_display_type = 'ARROWS'
ob_cube.lineart.crease_threshold = 0.0
ob_lamp.location = (4.076, 1.005, 5.904)
ob_lamp.rotation_euler = (0.6503, 0.05522, 1.866)
ob_lamp.lock_rotations_4d = False
ob_lamp.empty_display_type = 'ARROWS'
ob_lamp.color = (0.0, 0.0, 0.0, 0.0)
ob_lamp.lineart.crease_threshold = 0.0
ob_camera.location = (7.481, -6.508, 5.344)
ob_camera.rotation_euler = (1.109, 0.0, 0.8149)
ob_camera.lock_rotations_4d = False
ob_camera.empty_display_type = 'ARROWS'
ob_camera.color = (0.0, 0.0, 0.0, 0.0)
ob_camera.display_type = 'WIRE'
ob_camera.lineart.crease_threshold = 0.0

# ---- collection membership
col_collection_1.objects.link(ob_cube)
col_collection_1.objects.link(ob_lamp)
col_collection_1.objects.link(ob_camera)

# ---- scene / render settings (as saved in the file)
scene.camera = ob_camera
scene.frame_start = 1; scene.frame_end = 250; scene.frame_set(1)
scene.render.engine = 'BLENDER_EEVEE_NEXT'
scene.render.resolution_percentage = 50
scene.render.dither_intensity = 0.0
scene.cycles.use_denoising = False
scene.cycles.samples = 128
scene.cycles.sampling_pattern = 'TABULATED_SOBOL'
scene.cycles.use_adaptive_sampling = False
scene.cycles.use_light_tree = False
scene.cycles.blur_glossy = 0.0
scene.cycles.sample_clamp_indirect = 0.0
scene.view_settings.view_transform = 'Standard'
bpy.context.view_layer.update()
